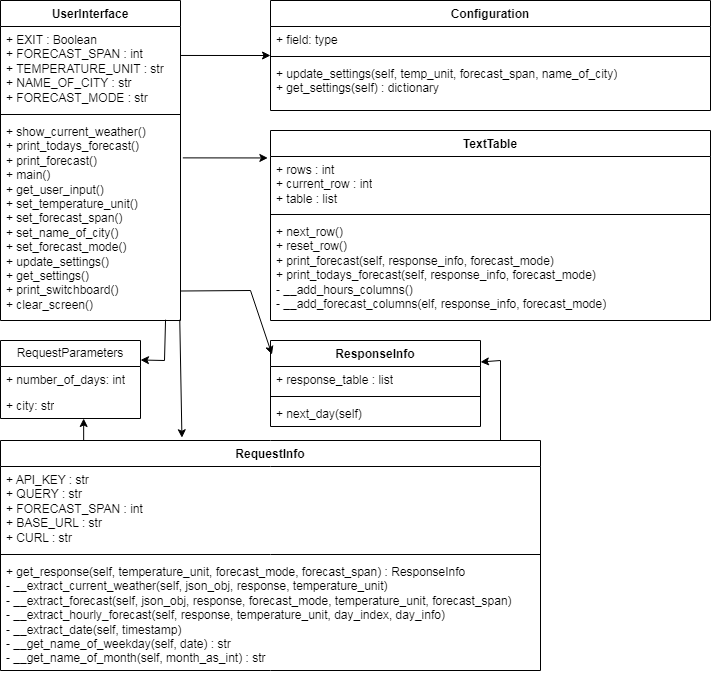

The diagram above was exported from draw.io. Its source (the exported page's mxGraphModel, read from the mxfile embedded in the PNG):
<mxGraphModel dx="893" dy="479" grid="1" gridSize="10" guides="1" tooltips="1" connect="1" arrows="1" fold="1" page="1" pageScale="1" pageWidth="827" pageHeight="1169" math="0" shadow="0">
  <root>
    <mxCell id="WIyWlLk6GJQsqaUBKTNV-0" />
    <mxCell id="WIyWlLk6GJQsqaUBKTNV-1" parent="WIyWlLk6GJQsqaUBKTNV-0" />
    <mxCell id="wYNosFjGGxAnOiMQhdah-0" value="UserInterface" style="swimlane;fontStyle=1;align=center;verticalAlign=top;childLayout=stackLayout;horizontal=1;startSize=26;horizontalStack=0;resizeParent=1;resizeParentMax=0;resizeLast=0;collapsible=1;marginBottom=0;whiteSpace=wrap;html=1;" vertex="1" parent="WIyWlLk6GJQsqaUBKTNV-1">
      <mxGeometry x="40" y="40" width="180" height="320" as="geometry" />
    </mxCell>
    <mxCell id="wYNosFjGGxAnOiMQhdah-1" value="+ EXIT : Boolean&lt;br&gt;+ FORECAST_SPAN : int&lt;br&gt;+ TEMPERATURE_UNIT : str&lt;br&gt;+ NAME_OF_CITY : str&lt;br&gt;+ FORECAST_MODE : str" style="text;strokeColor=none;fillColor=none;align=left;verticalAlign=top;spacingLeft=4;spacingRight=4;overflow=hidden;rotatable=0;points=[[0,0.5],[1,0.5]];portConstraint=eastwest;whiteSpace=wrap;html=1;" vertex="1" parent="wYNosFjGGxAnOiMQhdah-0">
      <mxGeometry y="26" width="180" height="84" as="geometry" />
    </mxCell>
    <mxCell id="wYNosFjGGxAnOiMQhdah-2" value="" style="line;strokeWidth=1;fillColor=none;align=left;verticalAlign=middle;spacingTop=-1;spacingLeft=3;spacingRight=3;rotatable=0;labelPosition=right;points=[];portConstraint=eastwest;strokeColor=inherit;" vertex="1" parent="wYNosFjGGxAnOiMQhdah-0">
      <mxGeometry y="110" width="180" height="8" as="geometry" />
    </mxCell>
    <mxCell id="wYNosFjGGxAnOiMQhdah-3" value="+ show_current_weather()&lt;br&gt;+ print_todays_forecast()&lt;br&gt;+ print_forecast()&lt;br&gt;+ main()&lt;br&gt;+ get_user_input()&lt;br&gt;+ set_temperature_unit()&lt;br&gt;+ set_forecast_span()&lt;br&gt;+ set_name_of_city()&lt;br&gt;+ set_forecast_mode()&lt;br&gt;+ update_settings()&lt;br&gt;+ get_settings()&lt;br&gt;+ print_switchboard()&lt;br&gt;+ clear_screen()" style="text;strokeColor=none;fillColor=none;align=left;verticalAlign=top;spacingLeft=4;spacingRight=4;overflow=hidden;rotatable=0;points=[[0,0.5],[1,0.5]];portConstraint=eastwest;whiteSpace=wrap;html=1;" vertex="1" parent="wYNosFjGGxAnOiMQhdah-0">
      <mxGeometry y="118" width="180" height="202" as="geometry" />
    </mxCell>
    <mxCell id="wYNosFjGGxAnOiMQhdah-4" value="TextTable" style="swimlane;fontStyle=1;align=center;verticalAlign=top;childLayout=stackLayout;horizontal=1;startSize=26;horizontalStack=0;resizeParent=1;resizeParentMax=0;resizeLast=0;collapsible=1;marginBottom=0;whiteSpace=wrap;html=1;" vertex="1" parent="WIyWlLk6GJQsqaUBKTNV-1">
      <mxGeometry x="310" y="170" width="440" height="190" as="geometry" />
    </mxCell>
    <mxCell id="wYNosFjGGxAnOiMQhdah-5" value="+ rows : int&lt;br&gt;+ current_row : int&lt;br&gt;+ table : list" style="text;strokeColor=none;fillColor=none;align=left;verticalAlign=top;spacingLeft=4;spacingRight=4;overflow=hidden;rotatable=0;points=[[0,0.5],[1,0.5]];portConstraint=eastwest;whiteSpace=wrap;html=1;" vertex="1" parent="wYNosFjGGxAnOiMQhdah-4">
      <mxGeometry y="26" width="440" height="54" as="geometry" />
    </mxCell>
    <mxCell id="wYNosFjGGxAnOiMQhdah-6" value="" style="line;strokeWidth=1;fillColor=none;align=left;verticalAlign=middle;spacingTop=-1;spacingLeft=3;spacingRight=3;rotatable=0;labelPosition=right;points=[];portConstraint=eastwest;strokeColor=inherit;" vertex="1" parent="wYNosFjGGxAnOiMQhdah-4">
      <mxGeometry y="80" width="440" height="8" as="geometry" />
    </mxCell>
    <mxCell id="wYNosFjGGxAnOiMQhdah-7" value="+ next_row()&lt;br&gt;+ reset_row()&lt;br&gt;+&amp;nbsp;print_forecast(self, response_info, forecast_mode)&lt;br&gt;+&amp;nbsp;print_todays_forecast(self, response_info, forecast_mode)&lt;br&gt;- __add_hours_columns()&lt;br&gt;- __add_forecast_columns(elf, response_info, forecast_mode&lt;span style=&quot;background-color: initial;&quot;&gt;)&lt;/span&gt;" style="text;strokeColor=none;fillColor=none;align=left;verticalAlign=top;spacingLeft=4;spacingRight=4;overflow=hidden;rotatable=0;points=[[0,0.5],[1,0.5]];portConstraint=eastwest;whiteSpace=wrap;html=1;" vertex="1" parent="wYNosFjGGxAnOiMQhdah-4">
      <mxGeometry y="88" width="440" height="102" as="geometry" />
    </mxCell>
    <mxCell id="wYNosFjGGxAnOiMQhdah-8" value="RequestInfo" style="swimlane;fontStyle=1;align=center;verticalAlign=top;childLayout=stackLayout;horizontal=1;startSize=26;horizontalStack=0;resizeParent=1;resizeParentMax=0;resizeLast=0;collapsible=1;marginBottom=0;whiteSpace=wrap;html=1;" vertex="1" parent="WIyWlLk6GJQsqaUBKTNV-1">
      <mxGeometry x="40" y="480" width="540" height="230" as="geometry" />
    </mxCell>
    <mxCell id="wYNosFjGGxAnOiMQhdah-9" value="+ API_KEY : str&lt;br&gt;+ QUERY : str&lt;br&gt;+ FORECAST_SPAN : int&lt;br&gt;+ BASE_URL : str&lt;br&gt;+ CURL : str" style="text;strokeColor=none;fillColor=none;align=left;verticalAlign=top;spacingLeft=4;spacingRight=4;overflow=hidden;rotatable=0;points=[[0,0.5],[1,0.5]];portConstraint=eastwest;whiteSpace=wrap;html=1;" vertex="1" parent="wYNosFjGGxAnOiMQhdah-8">
      <mxGeometry y="26" width="540" height="84" as="geometry" />
    </mxCell>
    <mxCell id="wYNosFjGGxAnOiMQhdah-10" value="" style="line;strokeWidth=1;fillColor=none;align=left;verticalAlign=middle;spacingTop=-1;spacingLeft=3;spacingRight=3;rotatable=0;labelPosition=right;points=[];portConstraint=eastwest;strokeColor=inherit;" vertex="1" parent="wYNosFjGGxAnOiMQhdah-8">
      <mxGeometry y="110" width="540" height="8" as="geometry" />
    </mxCell>
    <mxCell id="wYNosFjGGxAnOiMQhdah-11" value="+ get_response(self, temperature_unit, forecast_mode, forecast_span) : ResponseInfo&lt;br&gt;- __extract_current_weather(self, json_obj, response, temperature_unit)&lt;br&gt;-&amp;nbsp;__extract_forecast(self, json_obj, response, forecast_mode, temperature_unit, forecast_span)&lt;br&gt;-&amp;nbsp;__extract_hourly_forecast(self, response, temperature_unit, day_index, day_info)&lt;br&gt;-&amp;nbsp;__extract_date(self, timestamp)&lt;br&gt;-&amp;nbsp;__get_name_of_weekday(self, date) : str&lt;br&gt;-&amp;nbsp;__get_name_of_month(self, month_as_int) : str" style="text;strokeColor=none;fillColor=none;align=left;verticalAlign=top;spacingLeft=4;spacingRight=4;overflow=hidden;rotatable=0;points=[[0,0.5],[1,0.5]];portConstraint=eastwest;whiteSpace=wrap;html=1;" vertex="1" parent="wYNosFjGGxAnOiMQhdah-8">
      <mxGeometry y="118" width="540" height="112" as="geometry" />
    </mxCell>
    <mxCell id="wYNosFjGGxAnOiMQhdah-16" value="ResponseInfo&lt;br&gt;" style="swimlane;fontStyle=1;align=center;verticalAlign=top;childLayout=stackLayout;horizontal=1;startSize=26;horizontalStack=0;resizeParent=1;resizeParentMax=0;resizeLast=0;collapsible=1;marginBottom=0;whiteSpace=wrap;html=1;" vertex="1" parent="WIyWlLk6GJQsqaUBKTNV-1">
      <mxGeometry x="310" y="380" width="210" height="86" as="geometry" />
    </mxCell>
    <mxCell id="wYNosFjGGxAnOiMQhdah-17" value="+ response_table : list" style="text;strokeColor=none;fillColor=none;align=left;verticalAlign=top;spacingLeft=4;spacingRight=4;overflow=hidden;rotatable=0;points=[[0,0.5],[1,0.5]];portConstraint=eastwest;whiteSpace=wrap;html=1;" vertex="1" parent="wYNosFjGGxAnOiMQhdah-16">
      <mxGeometry y="26" width="210" height="26" as="geometry" />
    </mxCell>
    <mxCell id="wYNosFjGGxAnOiMQhdah-18" value="" style="line;strokeWidth=1;fillColor=none;align=left;verticalAlign=middle;spacingTop=-1;spacingLeft=3;spacingRight=3;rotatable=0;labelPosition=right;points=[];portConstraint=eastwest;strokeColor=inherit;" vertex="1" parent="wYNosFjGGxAnOiMQhdah-16">
      <mxGeometry y="52" width="210" height="8" as="geometry" />
    </mxCell>
    <mxCell id="wYNosFjGGxAnOiMQhdah-19" value="+ next_day(self)" style="text;strokeColor=none;fillColor=none;align=left;verticalAlign=top;spacingLeft=4;spacingRight=4;overflow=hidden;rotatable=0;points=[[0,0.5],[1,0.5]];portConstraint=eastwest;whiteSpace=wrap;html=1;" vertex="1" parent="wYNosFjGGxAnOiMQhdah-16">
      <mxGeometry y="60" width="210" height="26" as="geometry" />
    </mxCell>
    <mxCell id="wYNosFjGGxAnOiMQhdah-28" value="RequestParameters" style="swimlane;fontStyle=0;childLayout=stackLayout;horizontal=1;startSize=26;fillColor=none;horizontalStack=0;resizeParent=1;resizeParentMax=0;resizeLast=0;collapsible=1;marginBottom=0;whiteSpace=wrap;html=1;" vertex="1" parent="WIyWlLk6GJQsqaUBKTNV-1">
      <mxGeometry x="40" y="380" width="140" height="78" as="geometry" />
    </mxCell>
    <mxCell id="wYNosFjGGxAnOiMQhdah-29" value="+ number_of_days: int" style="text;strokeColor=none;fillColor=none;align=left;verticalAlign=top;spacingLeft=4;spacingRight=4;overflow=hidden;rotatable=0;points=[[0,0.5],[1,0.5]];portConstraint=eastwest;whiteSpace=wrap;html=1;" vertex="1" parent="wYNosFjGGxAnOiMQhdah-28">
      <mxGeometry y="26" width="140" height="26" as="geometry" />
    </mxCell>
    <mxCell id="wYNosFjGGxAnOiMQhdah-30" value="+ city: str" style="text;strokeColor=none;fillColor=none;align=left;verticalAlign=top;spacingLeft=4;spacingRight=4;overflow=hidden;rotatable=0;points=[[0,0.5],[1,0.5]];portConstraint=eastwest;whiteSpace=wrap;html=1;" vertex="1" parent="wYNosFjGGxAnOiMQhdah-28">
      <mxGeometry y="52" width="140" height="26" as="geometry" />
    </mxCell>
    <mxCell id="wYNosFjGGxAnOiMQhdah-32" value="Configuration" style="swimlane;fontStyle=1;align=center;verticalAlign=top;childLayout=stackLayout;horizontal=1;startSize=26;horizontalStack=0;resizeParent=1;resizeParentMax=0;resizeLast=0;collapsible=1;marginBottom=0;whiteSpace=wrap;html=1;" vertex="1" parent="WIyWlLk6GJQsqaUBKTNV-1">
      <mxGeometry x="310" y="40" width="440" height="110" as="geometry" />
    </mxCell>
    <mxCell id="wYNosFjGGxAnOiMQhdah-33" value="+ field: type" style="text;strokeColor=none;fillColor=none;align=left;verticalAlign=top;spacingLeft=4;spacingRight=4;overflow=hidden;rotatable=0;points=[[0,0.5],[1,0.5]];portConstraint=eastwest;whiteSpace=wrap;html=1;" vertex="1" parent="wYNosFjGGxAnOiMQhdah-32">
      <mxGeometry y="26" width="440" height="26" as="geometry" />
    </mxCell>
    <mxCell id="wYNosFjGGxAnOiMQhdah-34" value="" style="line;strokeWidth=1;fillColor=none;align=left;verticalAlign=middle;spacingTop=-1;spacingLeft=3;spacingRight=3;rotatable=0;labelPosition=right;points=[];portConstraint=eastwest;strokeColor=inherit;" vertex="1" parent="wYNosFjGGxAnOiMQhdah-32">
      <mxGeometry y="52" width="440" height="8" as="geometry" />
    </mxCell>
    <mxCell id="wYNosFjGGxAnOiMQhdah-35" value="+&amp;nbsp;update_settings(self, temp_unit, forecast_span, name_of_city)&lt;br&gt;+ get_settings(self) : dictionary" style="text;strokeColor=none;fillColor=none;align=left;verticalAlign=top;spacingLeft=4;spacingRight=4;overflow=hidden;rotatable=0;points=[[0,0.5],[1,0.5]];portConstraint=eastwest;whiteSpace=wrap;html=1;" vertex="1" parent="wYNosFjGGxAnOiMQhdah-32">
      <mxGeometry y="60" width="440" height="50" as="geometry" />
    </mxCell>
    <mxCell id="wYNosFjGGxAnOiMQhdah-37" value="" style="endArrow=classic;html=1;rounded=0;entryX=0;entryY=0.5;entryDx=0;entryDy=0;exitX=1;exitY=0.345;exitDx=0;exitDy=0;exitPerimeter=0;" edge="1" parent="WIyWlLk6GJQsqaUBKTNV-1" source="wYNosFjGGxAnOiMQhdah-1" target="wYNosFjGGxAnOiMQhdah-32">
      <mxGeometry width="50" height="50" relative="1" as="geometry">
        <mxPoint x="240" y="130" as="sourcePoint" />
        <mxPoint x="290" y="80" as="targetPoint" />
      </mxGeometry>
    </mxCell>
    <mxCell id="wYNosFjGGxAnOiMQhdah-38" value="" style="endArrow=classic;html=1;rounded=0;exitX=1.013;exitY=0.195;exitDx=0;exitDy=0;exitPerimeter=0;entryX=-0.006;entryY=0.027;entryDx=0;entryDy=0;entryPerimeter=0;" edge="1" parent="WIyWlLk6GJQsqaUBKTNV-1" source="wYNosFjGGxAnOiMQhdah-3" target="wYNosFjGGxAnOiMQhdah-5">
      <mxGeometry width="50" height="50" relative="1" as="geometry">
        <mxPoint x="240" y="220" as="sourcePoint" />
        <mxPoint x="290" y="170" as="targetPoint" />
      </mxGeometry>
    </mxCell>
    <mxCell id="wYNosFjGGxAnOiMQhdah-39" value="" style="endArrow=classic;html=1;rounded=0;entryX=1;entryY=0.25;entryDx=0;entryDy=0;exitX=0.917;exitY=0.996;exitDx=0;exitDy=0;exitPerimeter=0;" edge="1" parent="WIyWlLk6GJQsqaUBKTNV-1" source="wYNosFjGGxAnOiMQhdah-3" target="wYNosFjGGxAnOiMQhdah-28">
      <mxGeometry width="50" height="50" relative="1" as="geometry">
        <mxPoint x="210" y="400" as="sourcePoint" />
        <mxPoint x="260" y="350" as="targetPoint" />
        <Array as="points">
          <mxPoint x="204" y="400" />
        </Array>
      </mxGeometry>
    </mxCell>
    <mxCell id="wYNosFjGGxAnOiMQhdah-40" value="" style="endArrow=classic;html=1;rounded=0;entryX=0.594;entryY=1.001;entryDx=0;entryDy=0;entryPerimeter=0;exitX=0.154;exitY=0;exitDx=0;exitDy=0;exitPerimeter=0;" edge="1" parent="WIyWlLk6GJQsqaUBKTNV-1" source="wYNosFjGGxAnOiMQhdah-8" target="wYNosFjGGxAnOiMQhdah-30">
      <mxGeometry width="50" height="50" relative="1" as="geometry">
        <mxPoint x="120" y="480" as="sourcePoint" />
        <mxPoint x="170" y="430" as="targetPoint" />
      </mxGeometry>
    </mxCell>
    <mxCell id="wYNosFjGGxAnOiMQhdah-41" value="" style="endArrow=classic;html=1;rounded=0;exitX=1.001;exitY=0.854;exitDx=0;exitDy=0;exitPerimeter=0;entryX=0.007;entryY=0.163;entryDx=0;entryDy=0;entryPerimeter=0;" edge="1" parent="WIyWlLk6GJQsqaUBKTNV-1" source="wYNosFjGGxAnOiMQhdah-3" target="wYNosFjGGxAnOiMQhdah-16">
      <mxGeometry width="50" height="50" relative="1" as="geometry">
        <mxPoint x="240" y="380" as="sourcePoint" />
        <mxPoint x="290" y="330" as="targetPoint" />
        <Array as="points">
          <mxPoint x="290" y="330" />
        </Array>
      </mxGeometry>
    </mxCell>
    <mxCell id="wYNosFjGGxAnOiMQhdah-43" value="" style="endArrow=classic;html=1;rounded=0;entryX=1;entryY=0.25;entryDx=0;entryDy=0;" edge="1" parent="WIyWlLk6GJQsqaUBKTNV-1" target="wYNosFjGGxAnOiMQhdah-16">
      <mxGeometry width="50" height="50" relative="1" as="geometry">
        <mxPoint x="540" y="480" as="sourcePoint" />
        <mxPoint x="630" y="394" as="targetPoint" />
        <Array as="points">
          <mxPoint x="540" y="400" />
        </Array>
      </mxGeometry>
    </mxCell>
    <mxCell id="wYNosFjGGxAnOiMQhdah-44" value="" style="endArrow=classic;html=1;rounded=0;entryX=0.336;entryY=-0.012;entryDx=0;entryDy=0;entryPerimeter=0;exitX=0.996;exitY=0.996;exitDx=0;exitDy=0;exitPerimeter=0;" edge="1" parent="WIyWlLk6GJQsqaUBKTNV-1" source="wYNosFjGGxAnOiMQhdah-3" target="wYNosFjGGxAnOiMQhdah-8">
      <mxGeometry width="50" height="50" relative="1" as="geometry">
        <mxPoint x="220" y="370" as="sourcePoint" />
        <mxPoint x="280" y="360" as="targetPoint" />
      </mxGeometry>
    </mxCell>
  </root>
</mxGraphModel>